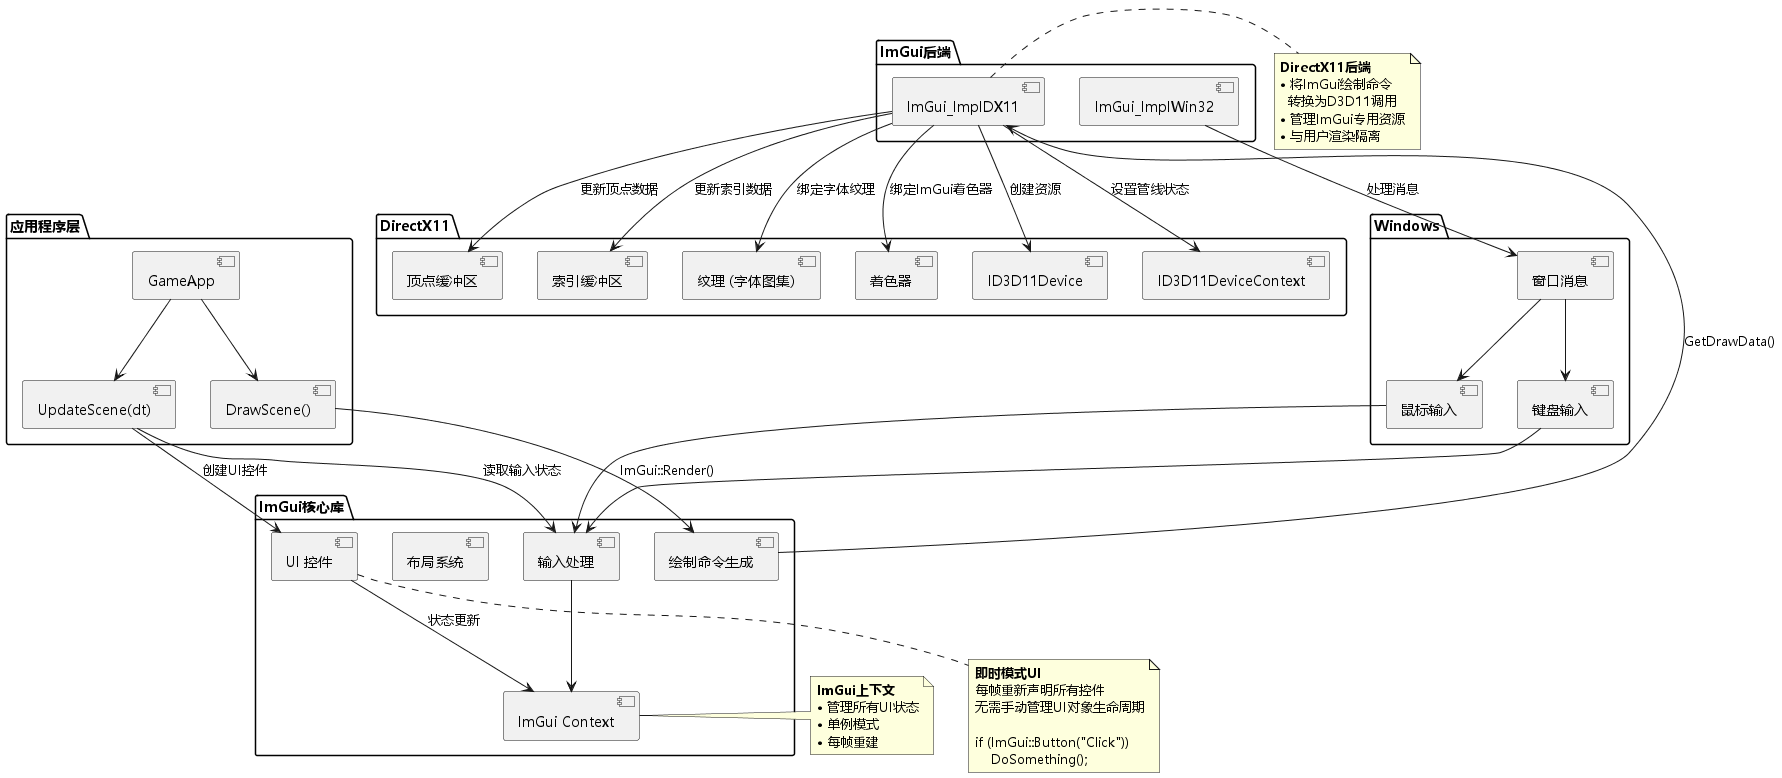

The diagram above was rendered by PlantUML. Its source (embedded in the PNG):
@startuml ImGui集成架构
skinparam defaultFontName Microsoft YaHei

package "应用程序层" {
    [GameApp] as App
    [UpdateScene(dt)] as Update
    [DrawScene()] as Draw
}

package "ImGui核心库" {
    [ImGui Context] as Context
    [UI 控件] as Widgets
    [输入处理] as Input
    [布局系统] as Layout
    [绘制命令生成] as DrawCmd
}

package "ImGui后端" {
    [ImGui_ImplWin32] as Win32Backend
    [ImGui_ImplDX11] as DX11Backend
}

package "DirectX11" {
    [ID3D11Device] as Device
    [ID3D11DeviceContext] as DeviceContext
    [顶点缓冲区] as VB
    [索引缓冲区] as IB
    [纹理 (字体图集)] as FontTex
    [着色器] as Shader
}

package "Windows" {
    [窗口消息] as WinMsg
    [鼠标输入] as Mouse
    [键盘输入] as Keyboard
}

' 连接关系
App --> Update
App --> Draw

Update --> Widgets : 创建UI控件
Update --> Input : 读取输入状态

Widgets --> Context : 状态更新
Input --> Context

Draw --> DrawCmd : ImGui::Render()
DrawCmd --> DX11Backend : GetDrawData()

DX11Backend --> Device : 创建资源
DX11Backend --> DeviceContext : 设置管线状态
DX11Backend --> VB : 更新顶点数据
DX11Backend --> IB : 更新索引数据
DX11Backend --> FontTex : 绑定字体纹理
DX11Backend --> Shader : 绑定ImGui着色器

Win32Backend --> WinMsg : 处理消息
WinMsg --> Mouse
WinMsg --> Keyboard
Mouse --> Input
Keyboard --> Input

note right of Context
  **ImGui上下文**
  • 管理所有UI状态
  • 单例模式
  • 每帧重建
end note

note right of DX11Backend
  **DirectX11后端**
  • 将ImGui绘制命令
    转换为D3D11调用
  • 管理ImGui专用资源
  • 与用户渲染隔离
end note

note bottom of Widgets
  **即时模式UI**
  每帧重新声明所有控件
  无需手动管理UI对象生命周期
  
  if (ImGui::Button("Click"))
      DoSomething();
end note

@enduml